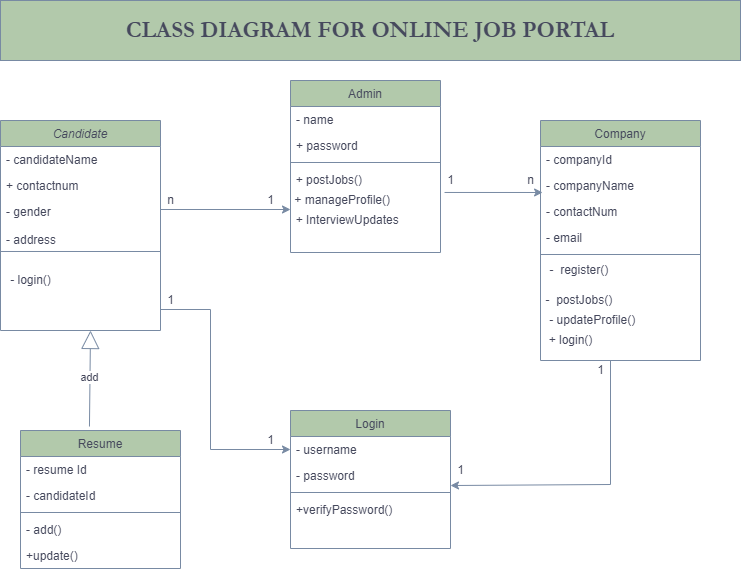

The diagram above was exported from draw.io. Its source (the exported page's mxGraphModel, read from the mxfile embedded in the PNG):
<mxGraphModel dx="2031" dy="2309" grid="1" gridSize="10" guides="1" tooltips="1" connect="1" arrows="1" fold="1" page="1" pageScale="1" pageWidth="827" pageHeight="1169" math="0" shadow="0">
  <root>
    <mxCell id="0" />
    <mxCell id="1" parent="0" />
    <mxCell id="EoPhBenevA-e2Nut4wIw-1" value="Candidate" style="swimlane;fontStyle=2;align=center;verticalAlign=top;childLayout=stackLayout;horizontal=1;startSize=26;horizontalStack=0;resizeParent=1;resizeLast=0;collapsible=1;marginBottom=0;shadow=0;strokeWidth=1;fillColor=#B2C9AB;strokeColor=#788AA3;fontColor=#46495D;" parent="1" vertex="1">
      <mxGeometry x="30" y="70" width="160" height="210" as="geometry">
        <mxRectangle x="230" y="140" width="160" height="26" as="alternateBounds" />
      </mxGeometry>
    </mxCell>
    <mxCell id="EoPhBenevA-e2Nut4wIw-2" value="- candidateName" style="text;align=left;verticalAlign=top;spacingLeft=4;spacingRight=4;overflow=hidden;rotatable=0;points=[[0,0.5],[1,0.5]];portConstraint=eastwest;fontColor=#46495D;" parent="EoPhBenevA-e2Nut4wIw-1" vertex="1">
      <mxGeometry y="26" width="160" height="26" as="geometry" />
    </mxCell>
    <mxCell id="EoPhBenevA-e2Nut4wIw-3" value="+ contactnum" style="text;align=left;verticalAlign=top;spacingLeft=4;spacingRight=4;overflow=hidden;rotatable=0;points=[[0,0.5],[1,0.5]];portConstraint=eastwest;shadow=0;html=0;fontColor=#46495D;" parent="EoPhBenevA-e2Nut4wIw-1" vertex="1">
      <mxGeometry y="52" width="160" height="26" as="geometry" />
    </mxCell>
    <mxCell id="EoPhBenevA-e2Nut4wIw-4" value="- gender&#10;&#10;- address&#10;" style="text;align=left;verticalAlign=top;spacingLeft=4;spacingRight=4;overflow=hidden;rotatable=0;points=[[0,0.5],[1,0.5]];portConstraint=eastwest;shadow=0;html=0;fontColor=#46495D;" parent="EoPhBenevA-e2Nut4wIw-1" vertex="1">
      <mxGeometry y="78" width="160" height="72" as="geometry" />
    </mxCell>
    <mxCell id="EoPhBenevA-e2Nut4wIw-5" value="" style="endArrow=none;html=1;rounded=0;exitX=0;exitY=0.736;exitDx=0;exitDy=0;exitPerimeter=0;strokeColor=#788AA3;fontColor=#46495D;" parent="EoPhBenevA-e2Nut4wIw-1" source="EoPhBenevA-e2Nut4wIw-4" edge="1">
      <mxGeometry width="50" height="50" relative="1" as="geometry">
        <mxPoint x="240" y="210" as="sourcePoint" />
        <mxPoint x="160" y="131" as="targetPoint" />
      </mxGeometry>
    </mxCell>
    <mxCell id="EoPhBenevA-e2Nut4wIw-6" value="Company" style="swimlane;fontStyle=0;align=center;verticalAlign=top;childLayout=stackLayout;horizontal=1;startSize=26;horizontalStack=0;resizeParent=1;resizeLast=0;collapsible=1;marginBottom=0;shadow=0;strokeWidth=1;fillColor=#B2C9AB;strokeColor=#788AA3;fontColor=#46495D;" parent="1" vertex="1">
      <mxGeometry x="570" y="70" width="160" height="240" as="geometry">
        <mxRectangle x="550" y="140" width="160" height="26" as="alternateBounds" />
      </mxGeometry>
    </mxCell>
    <mxCell id="EoPhBenevA-e2Nut4wIw-7" value="- companyId&#10;" style="text;align=left;verticalAlign=top;spacingLeft=4;spacingRight=4;overflow=hidden;rotatable=0;points=[[0,0.5],[1,0.5]];portConstraint=eastwest;fontColor=#46495D;" parent="EoPhBenevA-e2Nut4wIw-6" vertex="1">
      <mxGeometry y="26" width="160" height="26" as="geometry" />
    </mxCell>
    <mxCell id="EoPhBenevA-e2Nut4wIw-8" value="- companyName&#10;" style="text;align=left;verticalAlign=top;spacingLeft=4;spacingRight=4;overflow=hidden;rotatable=0;points=[[0,0.5],[1,0.5]];portConstraint=eastwest;shadow=0;html=0;fontColor=#46495D;" parent="EoPhBenevA-e2Nut4wIw-6" vertex="1">
      <mxGeometry y="52" width="160" height="26" as="geometry" />
    </mxCell>
    <mxCell id="EoPhBenevA-e2Nut4wIw-9" value="- contactNum" style="text;align=left;verticalAlign=top;spacingLeft=4;spacingRight=4;overflow=hidden;rotatable=0;points=[[0,0.5],[1,0.5]];portConstraint=eastwest;shadow=0;html=0;fontColor=#46495D;" parent="EoPhBenevA-e2Nut4wIw-6" vertex="1">
      <mxGeometry y="78" width="160" height="26" as="geometry" />
    </mxCell>
    <mxCell id="EoPhBenevA-e2Nut4wIw-10" value="- email" style="text;align=left;verticalAlign=top;spacingLeft=4;spacingRight=4;overflow=hidden;rotatable=0;points=[[0,0.5],[1,0.5]];portConstraint=eastwest;shadow=0;html=0;fontColor=#46495D;" parent="EoPhBenevA-e2Nut4wIw-6" vertex="1">
      <mxGeometry y="104" width="160" height="26" as="geometry" />
    </mxCell>
    <mxCell id="EoPhBenevA-e2Nut4wIw-11" value="" style="line;html=1;strokeWidth=1;align=left;verticalAlign=middle;spacingTop=-1;spacingLeft=3;spacingRight=3;rotatable=0;labelPosition=right;points=[];portConstraint=eastwest;fillColor=#B2C9AB;strokeColor=#788AA3;fontColor=#46495D;" parent="EoPhBenevA-e2Nut4wIw-6" vertex="1">
      <mxGeometry y="130" width="160" height="8" as="geometry" />
    </mxCell>
    <mxCell id="EoPhBenevA-e2Nut4wIw-12" value="Admin" style="swimlane;fontStyle=0;align=center;verticalAlign=top;childLayout=stackLayout;horizontal=1;startSize=26;horizontalStack=0;resizeParent=1;resizeLast=0;collapsible=1;marginBottom=0;shadow=0;strokeWidth=1;fillColor=#B2C9AB;strokeColor=#788AA3;fontColor=#46495D;" parent="1" vertex="1">
      <mxGeometry x="320" y="30" width="150" height="172" as="geometry">
        <mxRectangle x="550" y="140" width="160" height="26" as="alternateBounds" />
      </mxGeometry>
    </mxCell>
    <mxCell id="EoPhBenevA-e2Nut4wIw-13" value="- name" style="text;align=left;verticalAlign=top;spacingLeft=4;spacingRight=4;overflow=hidden;rotatable=0;points=[[0,0.5],[1,0.5]];portConstraint=eastwest;fontColor=#46495D;" parent="EoPhBenevA-e2Nut4wIw-12" vertex="1">
      <mxGeometry y="26" width="150" height="26" as="geometry" />
    </mxCell>
    <mxCell id="EoPhBenevA-e2Nut4wIw-14" value="+ password" style="text;align=left;verticalAlign=top;spacingLeft=4;spacingRight=4;overflow=hidden;rotatable=0;points=[[0,0.5],[1,0.5]];portConstraint=eastwest;shadow=0;html=0;fontColor=#46495D;" parent="EoPhBenevA-e2Nut4wIw-12" vertex="1">
      <mxGeometry y="52" width="150" height="26" as="geometry" />
    </mxCell>
    <mxCell id="EoPhBenevA-e2Nut4wIw-15" value="" style="line;html=1;strokeWidth=1;align=left;verticalAlign=middle;spacingTop=-1;spacingLeft=3;spacingRight=3;rotatable=0;labelPosition=right;points=[];portConstraint=eastwest;fillColor=#B2C9AB;strokeColor=#788AA3;fontColor=#46495D;" parent="EoPhBenevA-e2Nut4wIw-12" vertex="1">
      <mxGeometry y="78" width="150" height="8" as="geometry" />
    </mxCell>
    <mxCell id="EoPhBenevA-e2Nut4wIw-16" value="Resume" style="swimlane;fontStyle=0;align=center;verticalAlign=top;childLayout=stackLayout;horizontal=1;startSize=26;horizontalStack=0;resizeParent=1;resizeLast=0;collapsible=1;marginBottom=0;shadow=0;strokeWidth=1;fillColor=#B2C9AB;strokeColor=#788AA3;fontColor=#46495D;" parent="1" vertex="1">
      <mxGeometry x="50" y="380" width="160" height="138" as="geometry">
        <mxRectangle x="130" y="380" width="160" height="26" as="alternateBounds" />
      </mxGeometry>
    </mxCell>
    <mxCell id="EoPhBenevA-e2Nut4wIw-17" value="- resume Id" style="text;align=left;verticalAlign=top;spacingLeft=4;spacingRight=4;overflow=hidden;rotatable=0;points=[[0,0.5],[1,0.5]];portConstraint=eastwest;fontColor=#46495D;" parent="EoPhBenevA-e2Nut4wIw-16" vertex="1">
      <mxGeometry y="26" width="160" height="26" as="geometry" />
    </mxCell>
    <mxCell id="EoPhBenevA-e2Nut4wIw-18" value="- candidateId" style="text;align=left;verticalAlign=top;spacingLeft=4;spacingRight=4;overflow=hidden;rotatable=0;points=[[0,0.5],[1,0.5]];portConstraint=eastwest;shadow=0;html=0;fontColor=#46495D;" parent="EoPhBenevA-e2Nut4wIw-16" vertex="1">
      <mxGeometry y="52" width="160" height="26" as="geometry" />
    </mxCell>
    <mxCell id="EoPhBenevA-e2Nut4wIw-19" value="" style="line;html=1;strokeWidth=1;align=left;verticalAlign=middle;spacingTop=-1;spacingLeft=3;spacingRight=3;rotatable=0;labelPosition=right;points=[];portConstraint=eastwest;fillColor=#B2C9AB;strokeColor=#788AA3;fontColor=#46495D;" parent="EoPhBenevA-e2Nut4wIw-16" vertex="1">
      <mxGeometry y="78" width="160" height="8" as="geometry" />
    </mxCell>
    <mxCell id="EoPhBenevA-e2Nut4wIw-20" value="- add()" style="text;align=left;verticalAlign=top;spacingLeft=4;spacingRight=4;overflow=hidden;rotatable=0;points=[[0,0.5],[1,0.5]];portConstraint=eastwest;fontStyle=0;fontColor=#46495D;" parent="EoPhBenevA-e2Nut4wIw-16" vertex="1">
      <mxGeometry y="86" width="160" height="26" as="geometry" />
    </mxCell>
    <mxCell id="EoPhBenevA-e2Nut4wIw-21" value="+update()" style="text;align=left;verticalAlign=top;spacingLeft=4;spacingRight=4;overflow=hidden;rotatable=0;points=[[0,0.5],[1,0.5]];portConstraint=eastwest;fontColor=#46495D;" parent="EoPhBenevA-e2Nut4wIw-16" vertex="1">
      <mxGeometry y="112" width="160" height="26" as="geometry" />
    </mxCell>
    <mxCell id="EoPhBenevA-e2Nut4wIw-22" value="Login" style="swimlane;fontStyle=0;align=center;verticalAlign=top;childLayout=stackLayout;horizontal=1;startSize=26;horizontalStack=0;resizeParent=1;resizeLast=0;collapsible=1;marginBottom=0;shadow=0;strokeWidth=1;fillColor=#B2C9AB;strokeColor=#788AA3;fontColor=#46495D;" parent="1" vertex="1">
      <mxGeometry x="320" y="360" width="160" height="138" as="geometry">
        <mxRectangle x="130" y="380" width="160" height="26" as="alternateBounds" />
      </mxGeometry>
    </mxCell>
    <mxCell id="EoPhBenevA-e2Nut4wIw-23" value="- username" style="text;align=left;verticalAlign=top;spacingLeft=4;spacingRight=4;overflow=hidden;rotatable=0;points=[[0,0.5],[1,0.5]];portConstraint=eastwest;fontColor=#46495D;" parent="EoPhBenevA-e2Nut4wIw-22" vertex="1">
      <mxGeometry y="26" width="160" height="26" as="geometry" />
    </mxCell>
    <mxCell id="EoPhBenevA-e2Nut4wIw-24" value="- password" style="text;align=left;verticalAlign=top;spacingLeft=4;spacingRight=4;overflow=hidden;rotatable=0;points=[[0,0.5],[1,0.5]];portConstraint=eastwest;shadow=0;html=0;fontColor=#46495D;" parent="EoPhBenevA-e2Nut4wIw-22" vertex="1">
      <mxGeometry y="52" width="160" height="26" as="geometry" />
    </mxCell>
    <mxCell id="EoPhBenevA-e2Nut4wIw-25" value="" style="line;html=1;strokeWidth=1;align=left;verticalAlign=middle;spacingTop=-1;spacingLeft=3;spacingRight=3;rotatable=0;labelPosition=right;points=[];portConstraint=eastwest;fillColor=#B2C9AB;strokeColor=#788AA3;fontColor=#46495D;" parent="EoPhBenevA-e2Nut4wIw-22" vertex="1">
      <mxGeometry y="78" width="160" height="8" as="geometry" />
    </mxCell>
    <mxCell id="EoPhBenevA-e2Nut4wIw-26" value="+verifyPassword()" style="text;align=left;verticalAlign=top;spacingLeft=4;spacingRight=4;overflow=hidden;rotatable=0;points=[[0,0.5],[1,0.5]];portConstraint=eastwest;fontColor=#46495D;" parent="EoPhBenevA-e2Nut4wIw-22" vertex="1">
      <mxGeometry y="86" width="160" height="26" as="geometry" />
    </mxCell>
    <mxCell id="EoPhBenevA-e2Nut4wIw-27" value="" style="endArrow=classic;html=1;rounded=0;entryX=0;entryY=0.5;entryDx=0;entryDy=0;entryPerimeter=0;strokeColor=#788AA3;fontColor=#46495D;" parent="1" edge="1">
      <mxGeometry width="50" height="50" relative="1" as="geometry">
        <mxPoint x="190" y="159" as="sourcePoint" />
        <mxPoint x="320" y="159" as="targetPoint" />
      </mxGeometry>
    </mxCell>
    <mxCell id="EoPhBenevA-e2Nut4wIw-28" value="" style="endArrow=classic;html=1;rounded=0;entryX=0;entryY=0.5;entryDx=0;entryDy=0;strokeColor=#788AA3;fontColor=#46495D;" parent="1" target="EoPhBenevA-e2Nut4wIw-23" edge="1">
      <mxGeometry width="50" height="50" relative="1" as="geometry">
        <mxPoint x="190" y="259" as="sourcePoint" />
        <mxPoint x="320" y="230" as="targetPoint" />
        <Array as="points">
          <mxPoint x="240" y="259" />
          <mxPoint x="240" y="399" />
        </Array>
      </mxGeometry>
    </mxCell>
    <mxCell id="EoPhBenevA-e2Nut4wIw-29" value="" style="endArrow=classic;html=1;rounded=0;exitX=1.027;exitY=0.302;exitDx=0;exitDy=0;exitPerimeter=0;entryX=0.013;entryY=0.769;entryDx=0;entryDy=0;entryPerimeter=0;strokeColor=#788AA3;fontColor=#46495D;" parent="1" target="EoPhBenevA-e2Nut4wIw-8" edge="1">
      <mxGeometry width="50" height="50" relative="1" as="geometry">
        <mxPoint x="474.04999999999995" y="141.97199999999998" as="sourcePoint" />
        <mxPoint x="320" y="230" as="targetPoint" />
      </mxGeometry>
    </mxCell>
    <mxCell id="EoPhBenevA-e2Nut4wIw-30" value="" style="endArrow=classic;html=1;rounded=0;entryX=1;entryY=0.885;entryDx=0;entryDy=0;entryPerimeter=0;strokeColor=#788AA3;fontColor=#46495D;" parent="1" target="EoPhBenevA-e2Nut4wIw-24" edge="1">
      <mxGeometry width="50" height="50" relative="1" as="geometry">
        <mxPoint x="640" y="310" as="sourcePoint" />
        <mxPoint x="485" y="435" as="targetPoint" />
        <Array as="points">
          <mxPoint x="640" y="434" />
        </Array>
      </mxGeometry>
    </mxCell>
    <mxCell id="EoPhBenevA-e2Nut4wIw-31" value="add" style="endArrow=block;endSize=16;endFill=0;html=1;rounded=0;exitX=0.431;exitY=-0.029;exitDx=0;exitDy=0;exitPerimeter=0;strokeColor=#788AA3;fontColor=#46495D;" parent="1" source="EoPhBenevA-e2Nut4wIw-16" edge="1">
      <mxGeometry width="160" relative="1" as="geometry">
        <mxPoint x="120" y="370" as="sourcePoint" />
        <mxPoint x="120" y="280" as="targetPoint" />
      </mxGeometry>
    </mxCell>
    <mxCell id="EoPhBenevA-e2Nut4wIw-32" value="- login()" style="text;html=1;align=center;verticalAlign=middle;resizable=0;points=[];autosize=1;strokeColor=none;fillColor=none;fontColor=#46495D;" parent="1" vertex="1">
      <mxGeometry x="30" y="220" width="60" height="20" as="geometry" />
    </mxCell>
    <mxCell id="EoPhBenevA-e2Nut4wIw-33" value="&amp;nbsp; &amp;nbsp; &amp;nbsp; &amp;nbsp; &amp;nbsp; &amp;nbsp;+ postJobs()" style="text;html=1;align=center;verticalAlign=middle;resizable=0;points=[];autosize=1;strokeColor=none;fillColor=none;fontColor=#46495D;" parent="1" vertex="1">
      <mxGeometry x="280" y="120" width="120" height="20" as="geometry" />
    </mxCell>
    <mxCell id="EoPhBenevA-e2Nut4wIw-34" value="&amp;nbsp; &amp;nbsp; &amp;nbsp; &amp;nbsp; &amp;nbsp; &amp;nbsp; &amp;nbsp; &amp;nbsp; &amp;nbsp; &amp;nbsp; &amp;nbsp; + InterviewUpdates" style="text;html=1;align=center;verticalAlign=middle;resizable=0;points=[];autosize=1;strokeColor=none;fillColor=none;fontColor=#46495D;" parent="1" vertex="1">
      <mxGeometry x="245" y="160" width="190" height="20" as="geometry" />
    </mxCell>
    <mxCell id="EoPhBenevA-e2Nut4wIw-35" value="&amp;nbsp; &amp;nbsp; &amp;nbsp;-&amp;nbsp; register()" style="text;html=1;align=center;verticalAlign=middle;resizable=0;points=[];autosize=1;strokeColor=none;fillColor=none;fontColor=#46495D;" parent="1" vertex="1">
      <mxGeometry x="555" y="210" width="90" height="20" as="geometry" />
    </mxCell>
    <mxCell id="EoPhBenevA-e2Nut4wIw-36" value="&amp;nbsp; &amp;nbsp; &amp;nbsp; &amp;nbsp; &amp;nbsp; &amp;nbsp;-&amp;nbsp; postJobs()" style="text;html=1;align=center;verticalAlign=middle;resizable=0;points=[];autosize=1;strokeColor=none;fillColor=none;fontColor=#46495D;" parent="1" vertex="1">
      <mxGeometry x="530" y="240" width="120" height="20" as="geometry" />
    </mxCell>
    <mxCell id="EoPhBenevA-e2Nut4wIw-37" value="&amp;nbsp; &amp;nbsp; &amp;nbsp; &amp;nbsp; &amp;nbsp; &amp;nbsp; &amp;nbsp; &amp;nbsp; &amp;nbsp; &amp;nbsp;- updateProfile()" style="text;html=1;align=center;verticalAlign=middle;resizable=0;points=[];autosize=1;strokeColor=none;fillColor=none;fontColor=#46495D;" parent="1" vertex="1">
      <mxGeometry x="510" y="260" width="160" height="20" as="geometry" />
    </mxCell>
    <mxCell id="EoPhBenevA-e2Nut4wIw-38" value="+ login()" style="text;html=1;align=center;verticalAlign=middle;resizable=0;points=[];autosize=1;strokeColor=none;fillColor=none;fontColor=#46495D;" parent="1" vertex="1">
      <mxGeometry x="570" y="280" width="60" height="20" as="geometry" />
    </mxCell>
    <mxCell id="EoPhBenevA-e2Nut4wIw-39" value="1" style="text;html=1;align=center;verticalAlign=middle;resizable=0;points=[];autosize=1;strokeColor=none;fillColor=none;fontColor=#46495D;" parent="1" vertex="1">
      <mxGeometry x="190" y="240" width="20" height="20" as="geometry" />
    </mxCell>
    <mxCell id="EoPhBenevA-e2Nut4wIw-40" value="1" style="text;html=1;align=center;verticalAlign=middle;resizable=0;points=[];autosize=1;strokeColor=none;fillColor=none;fontColor=#46495D;" parent="1" vertex="1">
      <mxGeometry x="290" y="380" width="20" height="20" as="geometry" />
    </mxCell>
    <mxCell id="EoPhBenevA-e2Nut4wIw-41" value="1" style="text;html=1;align=center;verticalAlign=middle;resizable=0;points=[];autosize=1;strokeColor=none;fillColor=none;fontColor=#46495D;" parent="1" vertex="1">
      <mxGeometry x="480" y="410" width="20" height="20" as="geometry" />
    </mxCell>
    <mxCell id="EoPhBenevA-e2Nut4wIw-42" value="1" style="text;html=1;align=center;verticalAlign=middle;resizable=0;points=[];autosize=1;strokeColor=none;fillColor=none;fontColor=#46495D;" parent="1" vertex="1">
      <mxGeometry x="620" y="310" width="20" height="20" as="geometry" />
    </mxCell>
    <mxCell id="EoPhBenevA-e2Nut4wIw-43" value="1" style="text;html=1;align=center;verticalAlign=middle;resizable=0;points=[];autosize=1;strokeColor=none;fillColor=none;fontColor=#46495D;" parent="1" vertex="1">
      <mxGeometry x="470" y="120" width="20" height="20" as="geometry" />
    </mxCell>
    <mxCell id="EoPhBenevA-e2Nut4wIw-44" value="n" style="text;html=1;align=center;verticalAlign=middle;resizable=0;points=[];autosize=1;strokeColor=none;fillColor=none;fontColor=#46495D;" parent="1" vertex="1">
      <mxGeometry x="550" y="120" width="20" height="20" as="geometry" />
    </mxCell>
    <mxCell id="EoPhBenevA-e2Nut4wIw-45" value="1" style="text;html=1;align=center;verticalAlign=middle;resizable=0;points=[];autosize=1;strokeColor=none;fillColor=none;fontColor=#46495D;" parent="1" vertex="1">
      <mxGeometry x="290" y="140" width="20" height="20" as="geometry" />
    </mxCell>
    <mxCell id="EoPhBenevA-e2Nut4wIw-46" value="n" style="text;html=1;align=center;verticalAlign=middle;resizable=0;points=[];autosize=1;strokeColor=none;fillColor=none;fontColor=#46495D;" parent="1" vertex="1">
      <mxGeometry x="190" y="140" width="20" height="20" as="geometry" />
    </mxCell>
    <mxCell id="EoPhBenevA-e2Nut4wIw-47" value="&amp;nbsp; &amp;nbsp; &amp;nbsp; &amp;nbsp;+ manageProfile()" style="text;html=1;align=center;verticalAlign=middle;resizable=0;points=[];autosize=1;strokeColor=none;fillColor=none;fontColor=#46495D;" parent="1" vertex="1">
      <mxGeometry x="295" y="140" width="130" height="20" as="geometry" />
    </mxCell>
    <mxCell id="EoPhBenevA-e2Nut4wIw-48" value="&lt;font face=&quot;Garamond&quot;&gt;CLASS DIAGRAM FOR ONLINE JOB PORTAL&lt;/font&gt;" style="rounded=0;whiteSpace=wrap;html=1;fontStyle=1;labelBorderColor=none;fontSize=23;fillColor=#B2C9AB;strokeColor=#788AA3;fontColor=#46495D;" parent="1" vertex="1">
      <mxGeometry x="30" y="-50" width="740" height="60" as="geometry" />
    </mxCell>
  </root>
</mxGraphModel>